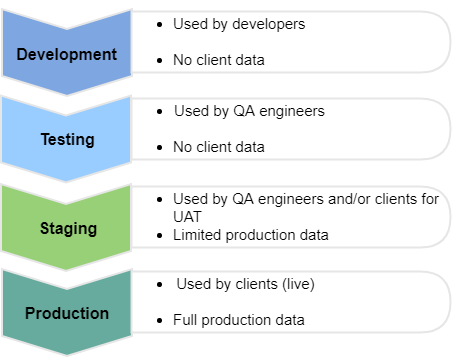

The diagram above was exported from draw.io. Its source (the exported page's mxGraphModel, read from the mxfile embedded in the PNG):
<mxGraphModel dx="1378" dy="730" grid="1" gridSize="10" guides="1" tooltips="1" connect="1" arrows="1" fold="1" page="1" pageScale="1" pageWidth="850" pageHeight="1100" math="0" shadow="0">
  <root>
    <mxCell id="0" />
    <mxCell id="1" parent="0" />
    <mxCell id="3VQNQ_zffXoH9U15IId8-1" value="" style="shape=step;perimeter=stepPerimeter;whiteSpace=wrap;html=1;fixedSize=1;rotation=90;flipH=0;flipV=0;strokeWidth=2;fillColor=#7EA6E0;strokeColor=#E6E6E6;" vertex="1" parent="1">
      <mxGeometry x="253" y="105" width="87" height="130" as="geometry" />
    </mxCell>
    <mxCell id="3VQNQ_zffXoH9U15IId8-9" value="&lt;font style=&quot;font-size: 16px&quot;&gt;&lt;b&gt;Development&lt;/b&gt;&lt;/font&gt;" style="text;html=1;strokeColor=none;fillColor=none;align=center;verticalAlign=middle;whiteSpace=wrap;rounded=0;" vertex="1" parent="1">
      <mxGeometry x="246.5" y="151.5" width="100" height="40" as="geometry" />
    </mxCell>
    <mxCell id="3VQNQ_zffXoH9U15IId8-17" value="&lt;ul style=&quot;font-size: 15px&quot;&gt;&lt;li style=&quot;text-align: left&quot;&gt;Used by developers&amp;nbsp; &amp;nbsp; &amp;nbsp; &amp;nbsp; &amp;nbsp; &amp;nbsp; &amp;nbsp; &amp;nbsp; &amp;nbsp; &amp;nbsp; &amp;nbsp; &amp;nbsp; &amp;nbsp; &amp;nbsp; &amp;nbsp; &amp;nbsp; &amp;nbsp; &amp;nbsp;&lt;/li&gt;&lt;li style=&quot;text-align: left&quot;&gt;No client data&lt;/li&gt;&lt;/ul&gt;&lt;div style=&quot;text-align: left&quot;&gt;&lt;/div&gt;" style="shape=delay;whiteSpace=wrap;html=1;strokeWidth=2;strokeColor=#E6E6E6;" vertex="1" parent="1">
      <mxGeometry x="361" y="129" width="319" height="61" as="geometry" />
    </mxCell>
    <mxCell id="3VQNQ_zffXoH9U15IId8-19" value="" style="shape=step;perimeter=stepPerimeter;whiteSpace=wrap;html=1;fixedSize=1;rotation=90;flipH=0;flipV=0;strokeWidth=2;fillColor=#99CCFF;strokeColor=#E6E6E6;" vertex="1" parent="1">
      <mxGeometry x="252" y="191.5" width="87" height="130" as="geometry" />
    </mxCell>
    <mxCell id="3VQNQ_zffXoH9U15IId8-20" value="" style="shape=step;perimeter=stepPerimeter;whiteSpace=wrap;html=1;fixedSize=1;rotation=90;flipH=0;flipV=0;strokeWidth=2;fillColor=#97D077;strokeColor=#E6E6E6;" vertex="1" parent="1">
      <mxGeometry x="252" y="280" width="87" height="130" as="geometry" />
    </mxCell>
    <mxCell id="3VQNQ_zffXoH9U15IId8-21" value="" style="shape=step;perimeter=stepPerimeter;whiteSpace=wrap;html=1;fixedSize=1;rotation=90;flipH=0;flipV=0;strokeWidth=2;fillColor=#67AB9F;strokeColor=#E6E6E6;" vertex="1" parent="1">
      <mxGeometry x="253" y="365" width="87" height="130" as="geometry" />
    </mxCell>
    <mxCell id="3VQNQ_zffXoH9U15IId8-22" value="&lt;ul style=&quot;font-size: 15px&quot;&gt;&lt;li&gt;Used by QA engineers&amp;nbsp; &amp;nbsp; &amp;nbsp; &amp;nbsp; &amp;nbsp; &amp;nbsp; &amp;nbsp; &amp;nbsp; &amp;nbsp; &amp;nbsp; &amp;nbsp; &amp;nbsp; &amp;nbsp; &amp;nbsp; &amp;nbsp; &amp;nbsp;&lt;/li&gt;&lt;li style=&quot;text-align: left&quot;&gt;No client data&lt;/li&gt;&lt;/ul&gt;" style="shape=delay;whiteSpace=wrap;html=1;strokeWidth=2;strokeColor=#E6E6E6;" vertex="1" parent="1">
      <mxGeometry x="361" y="216" width="319" height="61" as="geometry" />
    </mxCell>
    <mxCell id="3VQNQ_zffXoH9U15IId8-23" value="&lt;ul style=&quot;font-size: 15px&quot;&gt;&lt;li style=&quot;text-align: left&quot;&gt;Used by QA engineers and/or clients for UAT&lt;/li&gt;&lt;li style=&quot;text-align: left&quot;&gt;Limited production data&lt;/li&gt;&lt;/ul&gt;&lt;div style=&quot;text-align: left&quot;&gt;&lt;/div&gt;" style="shape=delay;whiteSpace=wrap;html=1;strokeWidth=2;strokeColor=#E6E6E6;" vertex="1" parent="1">
      <mxGeometry x="361" y="304" width="319" height="61" as="geometry" />
    </mxCell>
    <mxCell id="3VQNQ_zffXoH9U15IId8-24" value="&lt;ul style=&quot;font-size: 15px&quot;&gt;&lt;li&gt;Used by clients (live)&amp;nbsp; &amp;nbsp; &amp;nbsp; &amp;nbsp; &amp;nbsp; &amp;nbsp; &amp;nbsp; &amp;nbsp; &amp;nbsp; &amp;nbsp; &amp;nbsp; &amp;nbsp; &amp;nbsp; &amp;nbsp; &amp;nbsp; &amp;nbsp; &amp;nbsp;&amp;nbsp;&lt;/li&gt;&lt;li style=&quot;text-align: left&quot;&gt;Full production data&lt;/li&gt;&lt;/ul&gt;" style="shape=delay;whiteSpace=wrap;html=1;strokeWidth=2;strokeColor=#E6E6E6;" vertex="1" parent="1">
      <mxGeometry x="361" y="389" width="319" height="61" as="geometry" />
    </mxCell>
    <mxCell id="3VQNQ_zffXoH9U15IId8-26" value="&lt;font style=&quot;font-size: 16px&quot;&gt;&lt;b&gt;Testing&lt;/b&gt;&lt;/font&gt;" style="text;html=1;strokeColor=none;fillColor=none;align=center;verticalAlign=middle;whiteSpace=wrap;rounded=0;" vertex="1" parent="1">
      <mxGeometry x="246.5" y="236.5" width="100" height="40" as="geometry" />
    </mxCell>
    <mxCell id="3VQNQ_zffXoH9U15IId8-27" value="&lt;font style=&quot;font-size: 16px&quot;&gt;&lt;b&gt;Staging&lt;/b&gt;&lt;/font&gt;" style="text;html=1;strokeColor=none;fillColor=none;align=center;verticalAlign=middle;whiteSpace=wrap;rounded=0;" vertex="1" parent="1">
      <mxGeometry x="246.5" y="325" width="100" height="40" as="geometry" />
    </mxCell>
    <mxCell id="3VQNQ_zffXoH9U15IId8-28" value="&lt;font style=&quot;font-size: 16px&quot;&gt;&lt;b&gt;Production&lt;/b&gt;&lt;/font&gt;" style="text;html=1;strokeColor=none;fillColor=none;align=center;verticalAlign=middle;whiteSpace=wrap;rounded=0;" vertex="1" parent="1">
      <mxGeometry x="245.5" y="410" width="100" height="40" as="geometry" />
    </mxCell>
  </root>
</mxGraphModel>